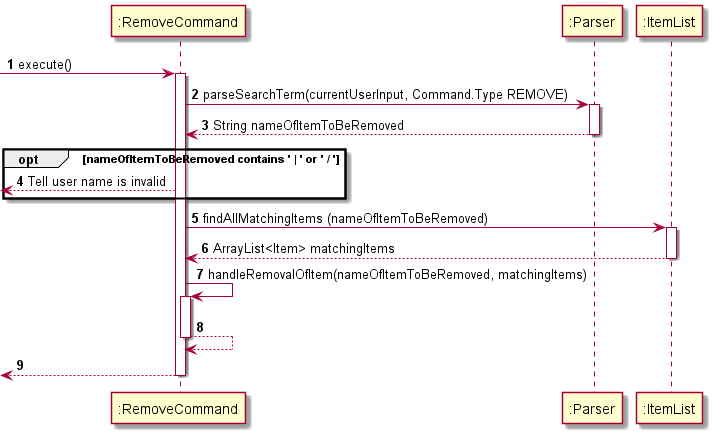

The diagram above was rendered by PlantUML. Its source (embedded in the PNG):
@startuml
'https://plantuml.com/sequence-diagram

autonumber

-> ":RemoveCommand": execute()

activate ":RemoveCommand"

":RemoveCommand" -> ":Parser" : parseSearchTerm(currentUserInput, Command.Type REMOVE)
activate ":Parser"
":RemoveCommand" <-- ":Parser": String nameOfItemToBeRemoved
deactivate ":Parser"

opt nameOfItemToBeRemoved contains ' | ' or ' / '

    <-- ":RemoveCommand" : Tell user name is invalid

end

":RemoveCommand" -> ":ItemList" : findAllMatchingItems (nameOfItemToBeRemoved)
activate ":ItemList"
":RemoveCommand" <-- ":ItemList" : ArrayList<Item> matchingItems
deactivate ":ItemList"

":RemoveCommand" -> ":RemoveCommand": handleRemovalOfItem(nameOfItemToBeRemoved, matchingItems)
activate ":RemoveCommand"
":RemoveCommand" --> ":RemoveCommand"
deactivate ":RemoveCommand"

<-- ":RemoveCommand"
deactivate ":RemoveCommand"

@enduml